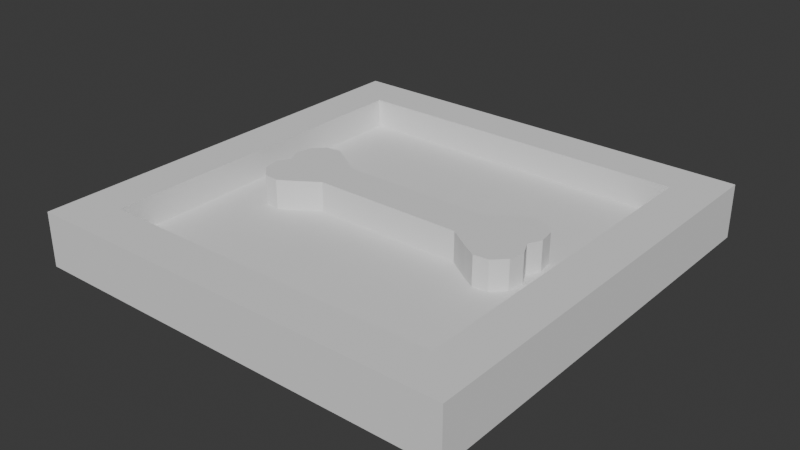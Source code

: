 # Source: BoneDecorTile.blend  (saved by Blender 5.2.44; exported with 4.5.12 LTS)
import bpy
from mathutils import Matrix  # noqa: F401  (used for matrix-valued properties, if any)

bpy.ops.wm.read_factory_settings(use_empty=True)
scene = bpy.context.scene
scene.name = 'Scene'

# ---- collections
col_collection = bpy.data.collections.new('Collection'); scene.collection.children.link(col_collection)

# ---- images (referenced by path relative to the original .blend; pixels are not part of the script)
import os
ASSET_DIR = os.environ.get("B2B_ASSET_DIR", "")  # directory of the original .blend (textures are referenced by path, not embedded)
HERE = os.path.dirname(os.path.abspath(__file__))  # packed textures are extracted next to this script under _unpacked/

def load_image(name, relpath, width, height, colorspace="sRGB"):
    """Load a texture the original file referenced (path relative to the .blend, or extracted next to this script)."""
    p = next((c for c in (os.path.join(HERE, relpath), os.path.join(ASSET_DIR, relpath)) if relpath and os.path.exists(c)), "")
    if p:
        img = bpy.data.images.load(p, check_existing=True)
        img.name = name
    else:  # same state as the original file: an image datablock whose file is absent (Cycles renders it pink)
        img = bpy.data.images.new(name, width, height)
        img.source = "FILE"
        img.filepath = "//" + (relpath or name)
    img.colorspace_settings.name = colorspace
    return img
img_bonetile_albedo_png = load_image('BoneTile_Albedo.png', '_unpacked/BoneTile_Albedo.3e1deb9b.png', 128, 128, 'sRGB')

# ---- materials (node trees are filled in below, after node groups)
mat_bonetile_pixelatlas = bpy.data.materials.new('BoneTile_PixelAtlas')

# ---- material node trees
mat_bonetile_pixelatlas.use_nodes = True; mat_bonetile_pixelatlas.node_tree.nodes.clear()
_N = mat_bonetile_pixelatlas.node_tree.nodes; _L = mat_bonetile_pixelatlas.node_tree.links
n0 = _N.new('ShaderNodeBsdfPrincipled'); n0.name = 'Principled BSDF'; n0.location = (-200, 100)
n0.inputs[2].default_value = 0.85
n0.inputs[10].default_value = 0.005
n1 = _N.new('ShaderNodeOutputMaterial'); n1.name = 'Material Output'; n1.location = (200, 100)
n2 = _N.new('ShaderNodeTexImage'); n2.name = 'Image Texture'; n2.location = (0, 0)
n2.image = img_bonetile_albedo_png
n2.interpolation = 'Closest'
_L.new(n0.outputs[0], n1.inputs[0])
_L.new(n2.outputs[0], n0.inputs[0])
n1.is_active_output = True

# ---- world
world_world = bpy.data.worlds.new('World'); scene.world = world_world
world_world.use_nodes = True; world_world.node_tree.nodes.clear()
_N = world_world.node_tree.nodes; _L = world_world.node_tree.links
n0 = _N.new('ShaderNodeOutputWorld'); n0.name = 'World Output'; n0.location = (200, 100)
n1 = _N.new('ShaderNodeBackground'); n1.name = 'Background'; n1.location = (-200, 100)
n1.inputs[0].default_value = (0.05088, 0.05088, 0.05088, 1.0)
_L.new(n1.outputs[0], n0.inputs[0])
n0.is_active_output = True
world_world.color = (0.05088, 0.05088, 0.05088)
world_world.sun_shadow_jitter_overblur = 0.0

# ---- meshes
me_bonetilemesh = bpy.data.meshes.new('BoneTileMesh')
me_bonetilemesh.from_pydata([(-0.4, -0.4, 0.0), (0.4, -0.4, 0.0), (0.4, 0.4, 0.0), (-0.4, 0.4, 0.0), (-0.4, -0.4, 0.1), (0.4, -0.4, 0.1), (0.4, 0.4, 0.1), (-0.4, 0.4, 0.1), (-0.32, -0.32, 0.1), (0.32, -0.32, 0.1), (0.32, 0.32, 0.1), (-0.32, 0.32, 0.1), (-0.32, -0.32, 0.045), (0.32, -0.32, 0.045), (0.32, 0.32, 0.045), (-0.32, 0.32, 0.045), (-0.25, 0.0, 0.1), (-0.262, 0.025, 0.1), (-0.257, 0.055, 0.1), (-0.235, 0.077, 0.1), (-0.207, 0.08, 0.1), (-0.18, 0.064, 0.1), (-0.14, 0.037, 0.1), (0.14, 0.037, 0.1), (0.18, 0.064, 0.1), (0.207, 0.08, 0.1), (0.235, 0.077, 0.1), (0.257, 0.055, 0.1), (0.262, 0.025, 0.1), (0.25, 0.0, 0.1), (0.262, -0.025, 0.1), (0.257, -0.055, 0.1), (0.235, -0.077, 0.1), (0.207, -0.08, 0.1), (0.18, -0.064, 0.1), (0.14, -0.037, 0.1), (-0.14, -0.037, 0.1), (-0.18, -0.064, 0.1), (-0.207, -0.08, 0.1), (-0.235, -0.077, 0.1), (-0.257, -0.055, 0.1), (-0.262, -0.025, 0.1), (0.14, 0.037, 0.045), (0.14, -0.037, 0.045), (0.207, 0.08, 0.045), (0.18, -0.064, 0.045), (0.18, 0.064, 0.045), (0.235, -0.077, 0.045), (0.262, 0.025, 0.045), (0.262, -0.025, 0.045), (0.257, 0.055, 0.045), (0.257, -0.055, 0.045), (0.25, 0.0, 0.045), (0.235, 0.077, 0.045), (0.207, -0.08, 0.045), (-0.262, -0.025, 0.045), (-0.262, 0.025, 0.045), (-0.235, -0.077, 0.045), (-0.257, -0.055, 0.045), (-0.25, 0.0, 0.045), (-0.257, 0.055, 0.045), (-0.235, 0.077, 0.045), (-0.207, -0.08, 0.045), (-0.207, 0.08, 0.045), (-0.14, -0.037, 0.045), (-0.14, 0.037, 0.045), (-0.18, -0.064, 0.045), (-0.18, 0.064, 0.045)], [], [(3, 2, 1, 0), (0, 1, 5, 4), (1, 2, 6, 5), (2, 3, 7, 6), (3, 0, 4, 7), (4, 5, 9, 8), (5, 6, 10, 9), (6, 7, 11, 10), (7, 4, 8, 11), (8, 9, 13, 12), (9, 10, 14, 13), (10, 11, 15, 14), (11, 8, 12, 15), (49, 51, 47, 54, 45, 43, 64, 66, 62, 57, 12, 13, 14, 53, 50, 48, 52), (65, 42, 46, 44, 53, 14, 15, 12, 57, 58, 55, 59, 56, 60, 61, 63, 67), (18, 17, 16, 41, 40, 39, 38, 37, 36, 35, 34, 33, 32, 31, 30, 29, 28, 27, 26, 25, 24, 23, 22, 21, 20, 19), (59, 16, 17, 56), (56, 17, 18, 60), (60, 18, 19, 61), (61, 19, 20, 63), (63, 20, 21, 67), (67, 21, 22, 65), (65, 22, 23, 42), (42, 23, 24, 46), (46, 24, 25, 44), (44, 25, 26, 53), (53, 26, 27, 50), (50, 27, 28, 48), (48, 28, 29, 52), (52, 29, 30, 49), (49, 30, 31, 51), (51, 31, 32, 47), (47, 32, 33, 54), (54, 33, 34, 45), (45, 34, 35, 43), (43, 35, 36, 64), (64, 36, 37, 66), (66, 37, 38, 62), (62, 38, 39, 57), (57, 39, 40, 58), (58, 40, 41, 55), (55, 41, 16, 59)])
_uv = me_bonetilemesh.uv_layers.new(name='UVMap')
_uv.uv.foreach_set('vector', [0.506, 0.994, 0.994, 0.994, 0.994, 0.506, 0.506, 0.506, 0.506, 0.506, 0.994, 0.506, 0.994, 0.506, 0.506, 0.506, 0.994, 0.506, 0.994, 0.994, 0.994, 0.994, 0.994, 0.506, 0.994, 0.994, 0.506, 0.994, 0.506, 0.994, 0.994, 0.994, 0.506, 0.994, 0.506, 0.506, 0.506, 0.506, 0.506, 0.994, 0.506, 0.506, 0.994, 0.506, 0.9452, 0.5548, 0.5548, 0.5548, 0.994, 0.506, 0.994, 0.994, 0.9452, 0.9452, 0.9452, 0.5548, 0.994, 0.994, 0.506, 0.994, 0.5548, 0.9452, 0.9452, 0.9452, 0.506, 0.994, 0.506, 0.506, 0.5548, 0.5548, 0.5548, 0.9452, 0.5548, 0.5548, 0.9452, 0.5548, 0.9452, 0.5548, 0.5548, 0.5548, 0.9452, 0.5548, 0.9452, 0.9452, 0.9452, 0.9452, 0.9452, 0.5548, 0.9452, 0.9452, 0.5548, 0.9452, 0.5548, 0.9452, 0.9452, 0.9452, 0.5548, 0.9452, 0.5548, 0.5548, 0.5548, 0.5548, 0.5548, 0.9452, 0.4498, 0.7309, 0.446, 0.7081, 0.4292, 0.6913, 0.4078, 0.689, 0.3873, 0.7012, 0.3568, 0.7218, 0.1433, 0.7218, 0.1127, 0.7012, 0.09216, 0.689, 0.07081, 0.6913, 0.006, 0.506, 0.494, 0.506, 0.494, 0.994, 0.4292, 0.8087, 0.446, 0.7919, 0.4498, 0.7691, 0.4406, 0.75, 0.1433, 0.7782, 0.3568, 0.7782, 0.3873, 0.7988, 0.4078, 0.811, 0.4292, 0.8087, 0.494, 0.994, 0.006, 0.994, 0.006, 0.506, 0.07081, 0.6913, 0.05404, 0.7081, 0.05023, 0.7309, 0.05937, 0.75, 0.05023, 0.7691, 0.05404, 0.7919, 0.07081, 0.8087, 0.09216, 0.811, 0.1127, 0.7988, 0.02604, 0.3991, 0.02169, 0.3178, 0.03214, 0.25, 0.02169, 0.1822, 0.02604, 0.1009, 0.04521, 0.04124, 0.06961, 0.03311, 0.09314, 0.07649, 0.128, 0.1497, 0.372, 0.1497, 0.4069, 0.07649, 0.4304, 0.03311, 0.4548, 0.04124, 0.474, 0.1009, 0.4783, 0.1822, 0.4679, 0.25, 0.4783, 0.3178, 0.474, 0.3991, 0.4548, 0.4588, 0.4304, 0.4669, 0.4069, 0.4235, 0.372, 0.3503, 0.128, 0.3503, 0.09314, 0.4235, 0.06961, 0.4669, 0.04521, 0.4588, 0.03214, 0.25, 0.03214, 0.25, 0.02169, 0.3178, 0.02169, 0.3178, 0.02169, 0.3178, 0.02169, 0.3178, 0.02604, 0.3991, 0.02604, 0.3991, 0.02604, 0.3991, 0.02604, 0.3991, 0.04521, 0.4588, 0.04521, 0.4588, 0.04521, 0.4588, 0.04521, 0.4588, 0.06961, 0.4669, 0.06961, 0.4669, 0.06961, 0.4669, 0.06961, 0.4669, 0.09314, 0.4235, 0.09314, 0.4235, 0.09314, 0.4235, 0.09314, 0.4235, 0.128, 0.3503, 0.128, 0.3503, 0.128, 0.3503, 0.128, 0.3503, 0.372, 0.3503, 0.372, 0.3503, 0.372, 0.3503, 0.372, 0.3503, 0.4069, 0.4235, 0.4069, 0.4235, 0.4069, 0.4235, 0.4069, 0.4235, 0.4304, 0.4669, 0.4304, 0.4669, 0.4304, 0.4669, 0.4304, 0.4669, 0.4548, 0.4588, 0.4548, 0.4588, 0.4548, 0.4588, 0.4548, 0.4588, 0.474, 0.3991, 0.474, 0.3991, 0.474, 0.3991, 0.474, 0.3991, 0.4783, 0.3178, 0.4783, 0.3178, 0.4783, 0.3178, 0.4783, 0.3178, 0.4679, 0.25, 0.4679, 0.25, 0.4679, 0.25, 0.4679, 0.25, 0.4783, 0.1822, 0.4783, 0.1822, 0.4783, 0.1822, 0.4783, 0.1822, 0.474, 0.1009, 0.474, 0.1009, 0.474, 0.1009, 0.474, 0.1009, 0.4548, 0.04124, 0.4548, 0.04124, 0.4548, 0.04124, 0.4548, 0.04124, 0.4304, 0.03311, 0.4304, 0.03311, 0.4304, 0.03311, 0.4304, 0.03311, 0.4069, 0.07649, 0.4069, 0.07649, 0.4069, 0.07649, 0.4069, 0.07649, 0.372, 0.1497, 0.372, 0.1497, 0.372, 0.1497, 0.372, 0.1497, 0.128, 0.1497, 0.128, 0.1497, 0.128, 0.1497, 0.128, 0.1497, 0.09314, 0.07649, 0.09314, 0.07649, 0.09314, 0.07649, 0.09314, 0.07649, 0.06961, 0.03311, 0.06961, 0.03311, 0.06961, 0.03311, 0.06961, 0.03311, 0.04521, 0.04124, 0.04521, 0.04124, 0.04521, 0.04124, 0.04521, 0.04124, 0.02604, 0.1009, 0.02604, 0.1009, 0.02604, 0.1009, 0.02604, 0.1009, 0.02169, 0.1822, 0.02169, 0.1822, 0.02169, 0.1822, 0.02169, 0.1822, 0.03214, 0.25, 0.03214, 0.25])
me_bonetilemesh.materials.append(None)
me_bonetilemesh.materials.append(mat_bonetile_pixelatlas)
me_bonetilemesh.update()

# ---- objects
ob_bonedecortile = bpy.data.objects.new('BoneDecorTile', me_bonetilemesh)

# ---- transforms, parenting, visibility, modifiers, constraints
ob_bonedecortile.location = (0.0, 0.0, 0.0)

# ---- collection membership
col_collection.objects.link(ob_bonedecortile)

# ---- scene / render settings (as saved in the file)
scene.frame_start = 1; scene.frame_end = 250; scene.frame_set(1)
scene.render.engine = 'BLENDER_EEVEE_NEXT'
scene.render.bake_bias = 0.0
scene.render.bake_samples = 0
scene.render.compositor_device = 'GPU'
scene.eevee.use_volume_custom_range = False
scene.eevee.fast_gi_thickness_near = 0.1
scene.eevee.fast_gi_thickness_far = 0.0
scene.eevee.ray_tracing_options.screen_trace_thickness = 0.1
bpy.context.view_layer.update()

# ---- added for rendering (the .blend has no active camera and no usable light): camera, sun
cam_auto = bpy.data.cameras.new('AutoCamera')
cam_auto.lens = 50.0
cam_auto.sensor_width = 36.0
cam_auto.clip_end = 1000.0
ob_auto_camera = bpy.data.objects.new('AutoCamera', cam_auto)
scene.collection.objects.link(ob_auto_camera)
ob_auto_camera.location = (1.05085, -1.26102, 0.890683)
ob_auto_camera.rotation_euler = (1.09748, -7.21219e-08, 0.694738)
scene.camera = ob_auto_camera
light_auto_sun = bpy.data.lights.new('AutoSun', 'SUN')
light_auto_sun.energy = 3.0
light_auto_sun.angle = 0.0523599
ob_auto_sun = bpy.data.objects.new('AutoSun', light_auto_sun)
scene.collection.objects.link(ob_auto_sun)
ob_auto_sun.rotation_euler = (0.872665, 0.174533, 0.523599)
bpy.context.view_layer.update()

